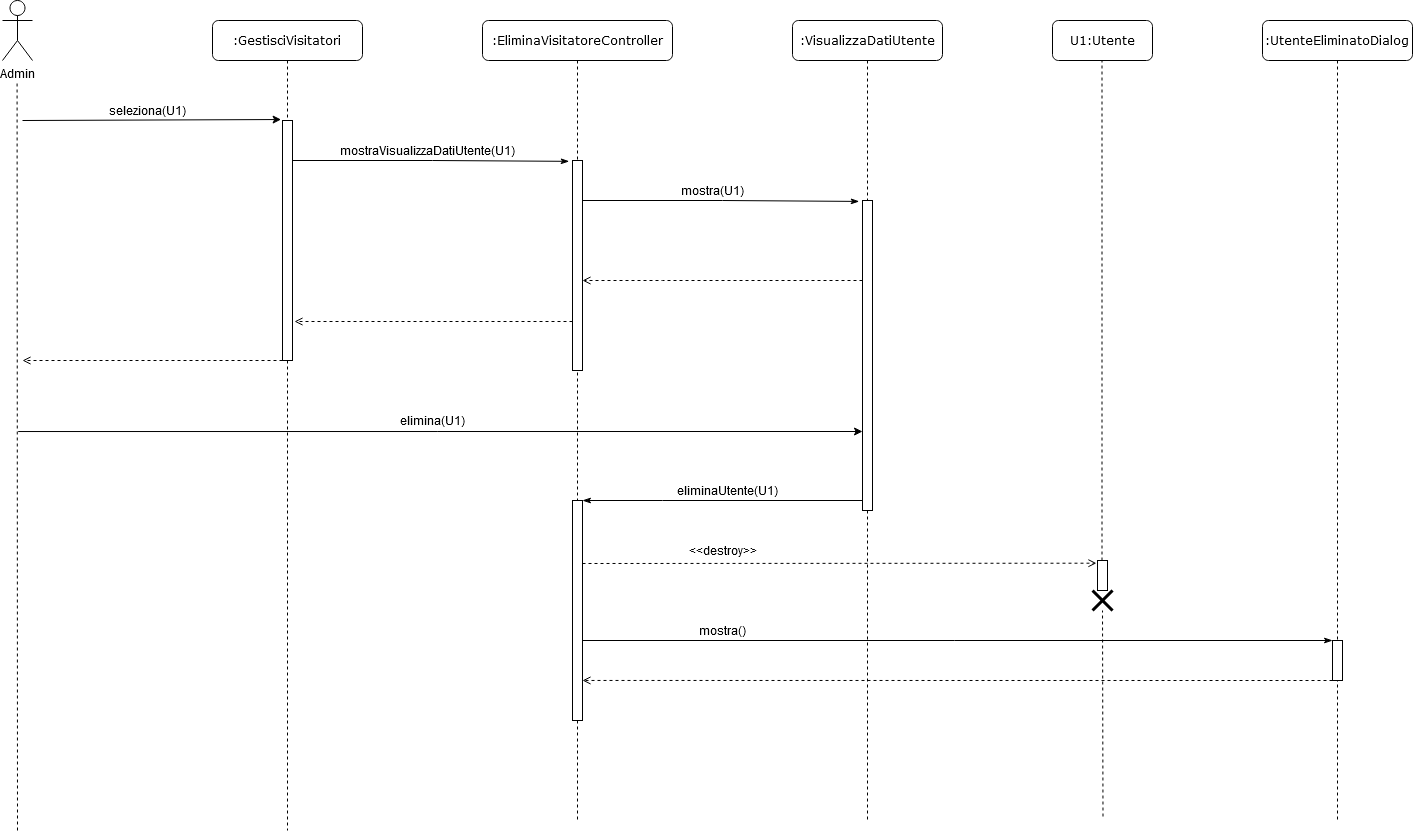

The diagram above was exported from draw.io. Its source (the exported page's mxGraphModel, read from the mxfile embedded in the PNG):
<mxGraphModel dx="2282" dy="733" grid="1" gridSize="10" guides="1" tooltips="1" connect="1" arrows="1" fold="1" page="1" pageScale="1" pageWidth="1100" pageHeight="850" background="#ffffff" math="0" shadow="0">
  <root>
    <mxCell id="0" />
    <mxCell id="1" parent="0" />
    <mxCell id="FTMI8CXHlK0fVfKPS56t-19" style="edgeStyle=orthogonalEdgeStyle;rounded=0;orthogonalLoop=1;jettySize=auto;html=1;dashed=1;endArrow=open;endFill=0;" parent="1" source="7baba1c4bc27f4b0-10" edge="1">
      <mxGeometry relative="1" as="geometry">
        <mxPoint x="252" y="381" as="targetPoint" />
        <Array as="points">
          <mxPoint x="535" y="381" />
        </Array>
      </mxGeometry>
    </mxCell>
    <mxCell id="7baba1c4bc27f4b0-2" value=":EliminaVisitatoreController" style="shape=umlLifeline;perimeter=lifelinePerimeter;whiteSpace=wrap;html=1;container=1;collapsible=0;recursiveResize=0;outlineConnect=0;rounded=1;shadow=0;comic=0;labelBackgroundColor=none;strokeWidth=1;fontFamily=Verdana;fontSize=12;align=center;" parent="1" vertex="1">
      <mxGeometry x="440" y="80" width="190" height="800" as="geometry" />
    </mxCell>
    <mxCell id="mRKjO4DjPOeTrzfBPDYe-4" value="" style="html=1;points=[];perimeter=orthogonalPerimeter;rounded=0;shadow=0;comic=0;labelBackgroundColor=none;strokeWidth=1;fontFamily=Verdana;fontSize=12;align=center;" parent="7baba1c4bc27f4b0-2" vertex="1">
      <mxGeometry x="90" y="480" width="10" height="220" as="geometry" />
    </mxCell>
    <mxCell id="7baba1c4bc27f4b0-10" value="" style="html=1;points=[];perimeter=orthogonalPerimeter;rounded=0;shadow=0;comic=0;labelBackgroundColor=none;strokeWidth=1;fontFamily=Verdana;fontSize=12;align=center;" parent="7baba1c4bc27f4b0-2" vertex="1">
      <mxGeometry x="90" y="140" width="10" height="210" as="geometry" />
    </mxCell>
    <mxCell id="7baba1c4bc27f4b0-3" value=":VisualizzaDatiUtente" style="shape=umlLifeline;perimeter=lifelinePerimeter;whiteSpace=wrap;html=1;container=1;collapsible=0;recursiveResize=0;outlineConnect=0;rounded=1;shadow=0;comic=0;labelBackgroundColor=none;strokeWidth=1;fontFamily=Verdana;fontSize=12;align=center;" parent="1" vertex="1">
      <mxGeometry x="750" y="80" width="150" height="800" as="geometry" />
    </mxCell>
    <mxCell id="7baba1c4bc27f4b0-13" value="" style="html=1;points=[];perimeter=orthogonalPerimeter;rounded=0;shadow=0;comic=0;labelBackgroundColor=none;strokeWidth=1;fontFamily=Verdana;fontSize=12;align=center;" parent="7baba1c4bc27f4b0-3" vertex="1">
      <mxGeometry x="70" y="180" width="10" height="310" as="geometry" />
    </mxCell>
    <mxCell id="7baba1c4bc27f4b0-4" value="U1:Utente" style="shape=umlLifeline;perimeter=lifelinePerimeter;whiteSpace=wrap;html=1;container=1;collapsible=0;recursiveResize=0;outlineConnect=0;rounded=1;shadow=0;comic=0;labelBackgroundColor=none;strokeWidth=1;fontFamily=Verdana;fontSize=12;align=center;" parent="1" vertex="1">
      <mxGeometry x="1010" y="80" width="100" height="40" as="geometry" />
    </mxCell>
    <mxCell id="7baba1c4bc27f4b0-8" value=":GestisciVisitatori" style="shape=umlLifeline;perimeter=lifelinePerimeter;whiteSpace=wrap;html=1;container=1;collapsible=0;recursiveResize=0;outlineConnect=0;rounded=1;shadow=0;comic=0;labelBackgroundColor=none;strokeWidth=1;fontFamily=Verdana;fontSize=12;align=center;" parent="1" vertex="1">
      <mxGeometry x="170" y="80" width="150" height="810" as="geometry" />
    </mxCell>
    <mxCell id="7baba1c4bc27f4b0-9" value="" style="html=1;points=[];perimeter=orthogonalPerimeter;rounded=0;shadow=0;comic=0;labelBackgroundColor=none;strokeWidth=1;fontFamily=Verdana;fontSize=12;align=center;" parent="7baba1c4bc27f4b0-8" vertex="1">
      <mxGeometry x="70" y="100" width="10" height="240" as="geometry" />
    </mxCell>
    <mxCell id="Adljsx9hRtcYSKM1HrPP-2" value="" style="endArrow=none;dashed=1;html=1;" parent="1" edge="1">
      <mxGeometry width="50" height="50" relative="1" as="geometry">
        <mxPoint x="-25" y="890" as="sourcePoint" />
        <mxPoint x="-25.42" y="140" as="targetPoint" />
      </mxGeometry>
    </mxCell>
    <mxCell id="FTMI8CXHlK0fVfKPS56t-1" value="Admin" style="shape=umlActor;verticalLabelPosition=bottom;labelBackgroundColor=#ffffff;verticalAlign=top;html=1;outlineConnect=0;" parent="1" vertex="1">
      <mxGeometry x="-40" y="60" width="30" height="60" as="geometry" />
    </mxCell>
    <mxCell id="FTMI8CXHlK0fVfKPS56t-7" value="" style="endArrow=classic;html=1;entryX=-0.14;entryY=-0.004;entryDx=0;entryDy=0;entryPerimeter=0;" parent="1" target="7baba1c4bc27f4b0-9" edge="1">
      <mxGeometry width="50" height="50" relative="1" as="geometry">
        <mxPoint x="-20" y="180" as="sourcePoint" />
        <mxPoint x="190" y="310" as="targetPoint" />
      </mxGeometry>
    </mxCell>
    <mxCell id="FTMI8CXHlK0fVfKPS56t-8" value="seleziona(U1)" style="text;html=1;align=center;verticalAlign=middle;resizable=0;points=[];autosize=1;" parent="1" vertex="1">
      <mxGeometry x="60" y="160" width="90" height="20" as="geometry" />
    </mxCell>
    <mxCell id="FTMI8CXHlK0fVfKPS56t-14" style="edgeStyle=orthogonalEdgeStyle;rounded=0;orthogonalLoop=1;jettySize=auto;html=1;entryX=-0.333;entryY=0.004;entryDx=0;entryDy=0;entryPerimeter=0;endArrow=classicThin;endFill=1;" parent="1" source="7baba1c4bc27f4b0-9" target="7baba1c4bc27f4b0-10" edge="1">
      <mxGeometry relative="1" as="geometry">
        <Array as="points">
          <mxPoint x="390" y="220" />
          <mxPoint x="390" y="221" />
        </Array>
      </mxGeometry>
    </mxCell>
    <mxCell id="FTMI8CXHlK0fVfKPS56t-15" value="mostraVisualizzaDatiUtente(U1)" style="text;html=1;align=center;verticalAlign=middle;resizable=0;points=[];autosize=1;" parent="1" vertex="1">
      <mxGeometry x="290" y="200" width="190" height="20" as="geometry" />
    </mxCell>
    <mxCell id="FTMI8CXHlK0fVfKPS56t-16" style="edgeStyle=orthogonalEdgeStyle;rounded=0;orthogonalLoop=1;jettySize=auto;html=1;entryX=-0.333;entryY=0.004;entryDx=0;entryDy=0;entryPerimeter=0;endArrow=classicThin;endFill=1;" parent="1" edge="1">
      <mxGeometry relative="1" as="geometry">
        <mxPoint x="540" y="260" as="sourcePoint" />
        <mxPoint x="816.6700000000001" y="260.9200000000001" as="targetPoint" />
        <Array as="points">
          <mxPoint x="680" y="260" />
          <mxPoint x="680" y="261" />
        </Array>
      </mxGeometry>
    </mxCell>
    <mxCell id="mRKjO4DjPOeTrzfBPDYe-1" value="mostra(U1)&lt;br&gt;" style="text;html=1;align=center;verticalAlign=middle;resizable=0;points=[];autosize=1;" parent="1" vertex="1">
      <mxGeometry x="630" y="240" width="80" height="20" as="geometry" />
    </mxCell>
    <mxCell id="FTMI8CXHlK0fVfKPS56t-18" style="edgeStyle=orthogonalEdgeStyle;rounded=0;orthogonalLoop=1;jettySize=auto;html=1;endArrow=open;endFill=0;dashed=1;" parent="1" source="7baba1c4bc27f4b0-13" target="7baba1c4bc27f4b0-10" edge="1">
      <mxGeometry relative="1" as="geometry">
        <Array as="points">
          <mxPoint x="620" y="340" />
          <mxPoint x="620" y="340" />
        </Array>
      </mxGeometry>
    </mxCell>
    <mxCell id="mRKjO4DjPOeTrzfBPDYe-2" value="" style="endArrow=classic;html=1;" parent="1" edge="1">
      <mxGeometry width="50" height="50" relative="1" as="geometry">
        <mxPoint x="-24.3" y="491.04" as="sourcePoint" />
        <mxPoint x="820" y="491" as="targetPoint" />
      </mxGeometry>
    </mxCell>
    <mxCell id="mRKjO4DjPOeTrzfBPDYe-3" value="elimina(U1)" style="text;html=1;align=center;verticalAlign=middle;resizable=0;points=[];autosize=1;" parent="1" vertex="1">
      <mxGeometry x="350" y="470" width="80" height="20" as="geometry" />
    </mxCell>
    <mxCell id="FTMI8CXHlK0fVfKPS56t-20" style="edgeStyle=orthogonalEdgeStyle;rounded=0;orthogonalLoop=1;jettySize=auto;html=1;dashed=1;endArrow=open;endFill=0;" parent="1" source="7baba1c4bc27f4b0-9" edge="1">
      <mxGeometry relative="1" as="geometry">
        <mxPoint x="-20" y="420.0000000000001" as="targetPoint" />
        <Array as="points">
          <mxPoint x="170" y="420" />
          <mxPoint x="170" y="420" />
        </Array>
      </mxGeometry>
    </mxCell>
    <mxCell id="mRKjO4DjPOeTrzfBPDYe-5" style="edgeStyle=orthogonalEdgeStyle;rounded=0;orthogonalLoop=1;jettySize=auto;html=1;endArrow=classicThin;endFill=1;" parent="1" edge="1">
      <mxGeometry relative="1" as="geometry">
        <Array as="points">
          <mxPoint x="620" y="560" />
          <mxPoint x="620" y="560" />
        </Array>
        <mxPoint x="820" y="560" as="sourcePoint" />
        <mxPoint x="540" y="560" as="targetPoint" />
      </mxGeometry>
    </mxCell>
    <mxCell id="mRKjO4DjPOeTrzfBPDYe-6" value="eliminaUtente(U1)" style="text;html=1;align=center;verticalAlign=middle;resizable=0;points=[];autosize=1;" parent="1" vertex="1">
      <mxGeometry x="630" y="540" width="110" height="20" as="geometry" />
    </mxCell>
    <mxCell id="mRKjO4DjPOeTrzfBPDYe-11" value="" style="endArrow=none;dashed=1;html=1;" parent="1" source="FTMI8CXHlK0fVfKPS56t-26" target="7baba1c4bc27f4b0-4" edge="1">
      <mxGeometry width="50" height="50" relative="1" as="geometry">
        <mxPoint x="1064.9526034712949" y="650" as="sourcePoint" />
        <mxPoint x="1050" y="180" as="targetPoint" />
      </mxGeometry>
    </mxCell>
    <mxCell id="FTMI8CXHlK0fVfKPS56t-23" value="" style="endArrow=open;dashed=1;html=1;endFill=0;entryX=-0.105;entryY=0.09;entryDx=0;entryDy=0;entryPerimeter=0;" parent="1" target="FTMI8CXHlK0fVfKPS56t-26" edge="1">
      <mxGeometry width="50" height="50" relative="1" as="geometry">
        <mxPoint x="540" y="623" as="sourcePoint" />
        <mxPoint x="1060" y="623" as="targetPoint" />
      </mxGeometry>
    </mxCell>
    <mxCell id="FTMI8CXHlK0fVfKPS56t-25" value="" style="endArrow=none;dashed=1;html=1;" parent="1" source="mRKjO4DjPOeTrzfBPDYe-14" edge="1">
      <mxGeometry width="50" height="50" relative="1" as="geometry">
        <mxPoint x="1060.5" y="876" as="sourcePoint" />
        <mxPoint x="1059.5" y="650" as="targetPoint" />
      </mxGeometry>
    </mxCell>
    <mxCell id="FTMI8CXHlK0fVfKPS56t-27" value="&amp;lt;&amp;lt;destroy&amp;gt;&amp;gt;" style="text;html=1;align=center;verticalAlign=middle;resizable=0;points=[];autosize=1;" parent="1" vertex="1">
      <mxGeometry x="640" y="600" width="80" height="20" as="geometry" />
    </mxCell>
    <mxCell id="FTMI8CXHlK0fVfKPS56t-26" value="" style="html=1;points=[];perimeter=orthogonalPerimeter;" parent="1" vertex="1">
      <mxGeometry x="1055" y="620" width="10" height="30" as="geometry" />
    </mxCell>
    <mxCell id="mRKjO4DjPOeTrzfBPDYe-15" value="" style="endArrow=none;dashed=1;html=1;" parent="1" target="FTMI8CXHlK0fVfKPS56t-26" edge="1">
      <mxGeometry width="50" height="50" relative="1" as="geometry">
        <mxPoint x="1064.9526034712949" y="650" as="sourcePoint" />
        <mxPoint x="1059.9285714285716" y="120" as="targetPoint" />
      </mxGeometry>
    </mxCell>
    <mxCell id="mRKjO4DjPOeTrzfBPDYe-14" value="" style="shape=umlDestroy;whiteSpace=wrap;html=1;strokeWidth=3;" parent="1" vertex="1">
      <mxGeometry x="1050" y="650" width="20" height="20" as="geometry" />
    </mxCell>
    <mxCell id="mRKjO4DjPOeTrzfBPDYe-16" value="" style="endArrow=none;dashed=1;html=1;" parent="1" target="mRKjO4DjPOeTrzfBPDYe-14" edge="1">
      <mxGeometry width="50" height="50" relative="1" as="geometry">
        <mxPoint x="1060.5" y="876" as="sourcePoint" />
        <mxPoint x="1059.5" y="650" as="targetPoint" />
      </mxGeometry>
    </mxCell>
    <mxCell id="FTMI8CXHlK0fVfKPS56t-28" value=":UtenteEliminatoDialog" style="shape=umlLifeline;perimeter=lifelinePerimeter;whiteSpace=wrap;html=1;container=1;collapsible=0;recursiveResize=0;outlineConnect=0;rounded=1;shadow=0;comic=0;labelBackgroundColor=none;strokeWidth=1;fontFamily=Verdana;fontSize=12;align=center;" parent="1" vertex="1">
      <mxGeometry x="1220" y="80" width="150" height="800" as="geometry" />
    </mxCell>
    <mxCell id="FTMI8CXHlK0fVfKPS56t-29" value="" style="html=1;points=[];perimeter=orthogonalPerimeter;rounded=0;shadow=0;comic=0;labelBackgroundColor=none;strokeWidth=1;fontFamily=Verdana;fontSize=12;align=center;" parent="FTMI8CXHlK0fVfKPS56t-28" vertex="1">
      <mxGeometry x="70" y="620" width="10" height="40" as="geometry" />
    </mxCell>
    <mxCell id="FTMI8CXHlK0fVfKPS56t-30" value="" style="endArrow=classicThin;html=1;endFill=1;" parent="1" edge="1">
      <mxGeometry width="50" height="50" relative="1" as="geometry">
        <mxPoint x="540" y="700" as="sourcePoint" />
        <mxPoint x="1290" y="700" as="targetPoint" />
      </mxGeometry>
    </mxCell>
    <mxCell id="FTMI8CXHlK0fVfKPS56t-31" value="mostra()" style="text;html=1;align=center;verticalAlign=middle;resizable=0;points=[];autosize=1;" parent="1" vertex="1">
      <mxGeometry x="650" y="680" width="60" height="20" as="geometry" />
    </mxCell>
    <mxCell id="FTMI8CXHlK0fVfKPS56t-33" style="edgeStyle=orthogonalEdgeStyle;rounded=0;orthogonalLoop=1;jettySize=auto;html=1;entryX=1;entryY=0.818;entryDx=0;entryDy=0;entryPerimeter=0;endArrow=open;endFill=0;dashed=1;" parent="1" source="FTMI8CXHlK0fVfKPS56t-29" target="mRKjO4DjPOeTrzfBPDYe-4" edge="1">
      <mxGeometry relative="1" as="geometry">
        <Array as="points">
          <mxPoint x="1100" y="740" />
          <mxPoint x="1100" y="740" />
        </Array>
      </mxGeometry>
    </mxCell>
  </root>
</mxGraphModel>